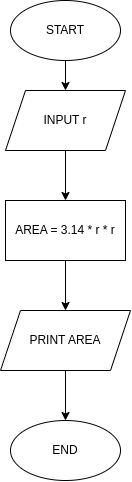

The diagram above was exported from draw.io. Its source (the exported page's mxGraphModel, read from the mxfile embedded in the PNG):
<mxGraphModel dx="1133" dy="622" grid="1" gridSize="10" guides="1" tooltips="1" connect="1" arrows="1" fold="1" page="1" pageScale="1" pageWidth="827" pageHeight="1169" math="0" shadow="0">
  <root>
    <mxCell id="WIyWlLk6GJQsqaUBKTNV-0" />
    <mxCell id="WIyWlLk6GJQsqaUBKTNV-1" parent="WIyWlLk6GJQsqaUBKTNV-0" />
    <mxCell id="PQ5pNxJid9r4QnVnmmz6-2" style="edgeStyle=orthogonalEdgeStyle;rounded=0;orthogonalLoop=1;jettySize=auto;html=1;exitX=0.5;exitY=1;exitDx=0;exitDy=0;entryX=0.5;entryY=0;entryDx=0;entryDy=0;" edge="1" parent="WIyWlLk6GJQsqaUBKTNV-1" source="PQ5pNxJid9r4QnVnmmz6-0" target="PQ5pNxJid9r4QnVnmmz6-1">
      <mxGeometry relative="1" as="geometry" />
    </mxCell>
    <mxCell id="PQ5pNxJid9r4QnVnmmz6-0" value="START" style="ellipse;whiteSpace=wrap;html=1;" vertex="1" parent="WIyWlLk6GJQsqaUBKTNV-1">
      <mxGeometry x="330" y="30" width="110" height="60" as="geometry" />
    </mxCell>
    <mxCell id="PQ5pNxJid9r4QnVnmmz6-4" style="edgeStyle=orthogonalEdgeStyle;rounded=0;orthogonalLoop=1;jettySize=auto;html=1;exitX=0.5;exitY=1;exitDx=0;exitDy=0;entryX=0.5;entryY=0;entryDx=0;entryDy=0;" edge="1" parent="WIyWlLk6GJQsqaUBKTNV-1" source="PQ5pNxJid9r4QnVnmmz6-1" target="PQ5pNxJid9r4QnVnmmz6-3">
      <mxGeometry relative="1" as="geometry" />
    </mxCell>
    <mxCell id="PQ5pNxJid9r4QnVnmmz6-1" value="INPUT r" style="shape=parallelogram;perimeter=parallelogramPerimeter;whiteSpace=wrap;html=1;fixedSize=1;" vertex="1" parent="WIyWlLk6GJQsqaUBKTNV-1">
      <mxGeometry x="325" y="120" width="120" height="60" as="geometry" />
    </mxCell>
    <mxCell id="PQ5pNxJid9r4QnVnmmz6-6" style="edgeStyle=orthogonalEdgeStyle;rounded=0;orthogonalLoop=1;jettySize=auto;html=1;exitX=0.5;exitY=1;exitDx=0;exitDy=0;entryX=0.5;entryY=0;entryDx=0;entryDy=0;" edge="1" parent="WIyWlLk6GJQsqaUBKTNV-1" source="PQ5pNxJid9r4QnVnmmz6-3" target="PQ5pNxJid9r4QnVnmmz6-5">
      <mxGeometry relative="1" as="geometry" />
    </mxCell>
    <mxCell id="PQ5pNxJid9r4QnVnmmz6-3" value="AREA = 3.14 * r * r" style="rounded=0;whiteSpace=wrap;html=1;" vertex="1" parent="WIyWlLk6GJQsqaUBKTNV-1">
      <mxGeometry x="325" y="230" width="120" height="60" as="geometry" />
    </mxCell>
    <mxCell id="PQ5pNxJid9r4QnVnmmz6-8" style="edgeStyle=orthogonalEdgeStyle;rounded=0;orthogonalLoop=1;jettySize=auto;html=1;exitX=0.5;exitY=1;exitDx=0;exitDy=0;entryX=0.5;entryY=0;entryDx=0;entryDy=0;" edge="1" parent="WIyWlLk6GJQsqaUBKTNV-1" source="PQ5pNxJid9r4QnVnmmz6-5" target="PQ5pNxJid9r4QnVnmmz6-7">
      <mxGeometry relative="1" as="geometry" />
    </mxCell>
    <mxCell id="PQ5pNxJid9r4QnVnmmz6-5" value="PRINT AREA" style="shape=parallelogram;perimeter=parallelogramPerimeter;whiteSpace=wrap;html=1;fixedSize=1;" vertex="1" parent="WIyWlLk6GJQsqaUBKTNV-1">
      <mxGeometry x="320" y="340" width="130" height="60" as="geometry" />
    </mxCell>
    <mxCell id="PQ5pNxJid9r4QnVnmmz6-7" value="END" style="ellipse;whiteSpace=wrap;html=1;" vertex="1" parent="WIyWlLk6GJQsqaUBKTNV-1">
      <mxGeometry x="330" y="450" width="110" height="60" as="geometry" />
    </mxCell>
  </root>
</mxGraphModel>